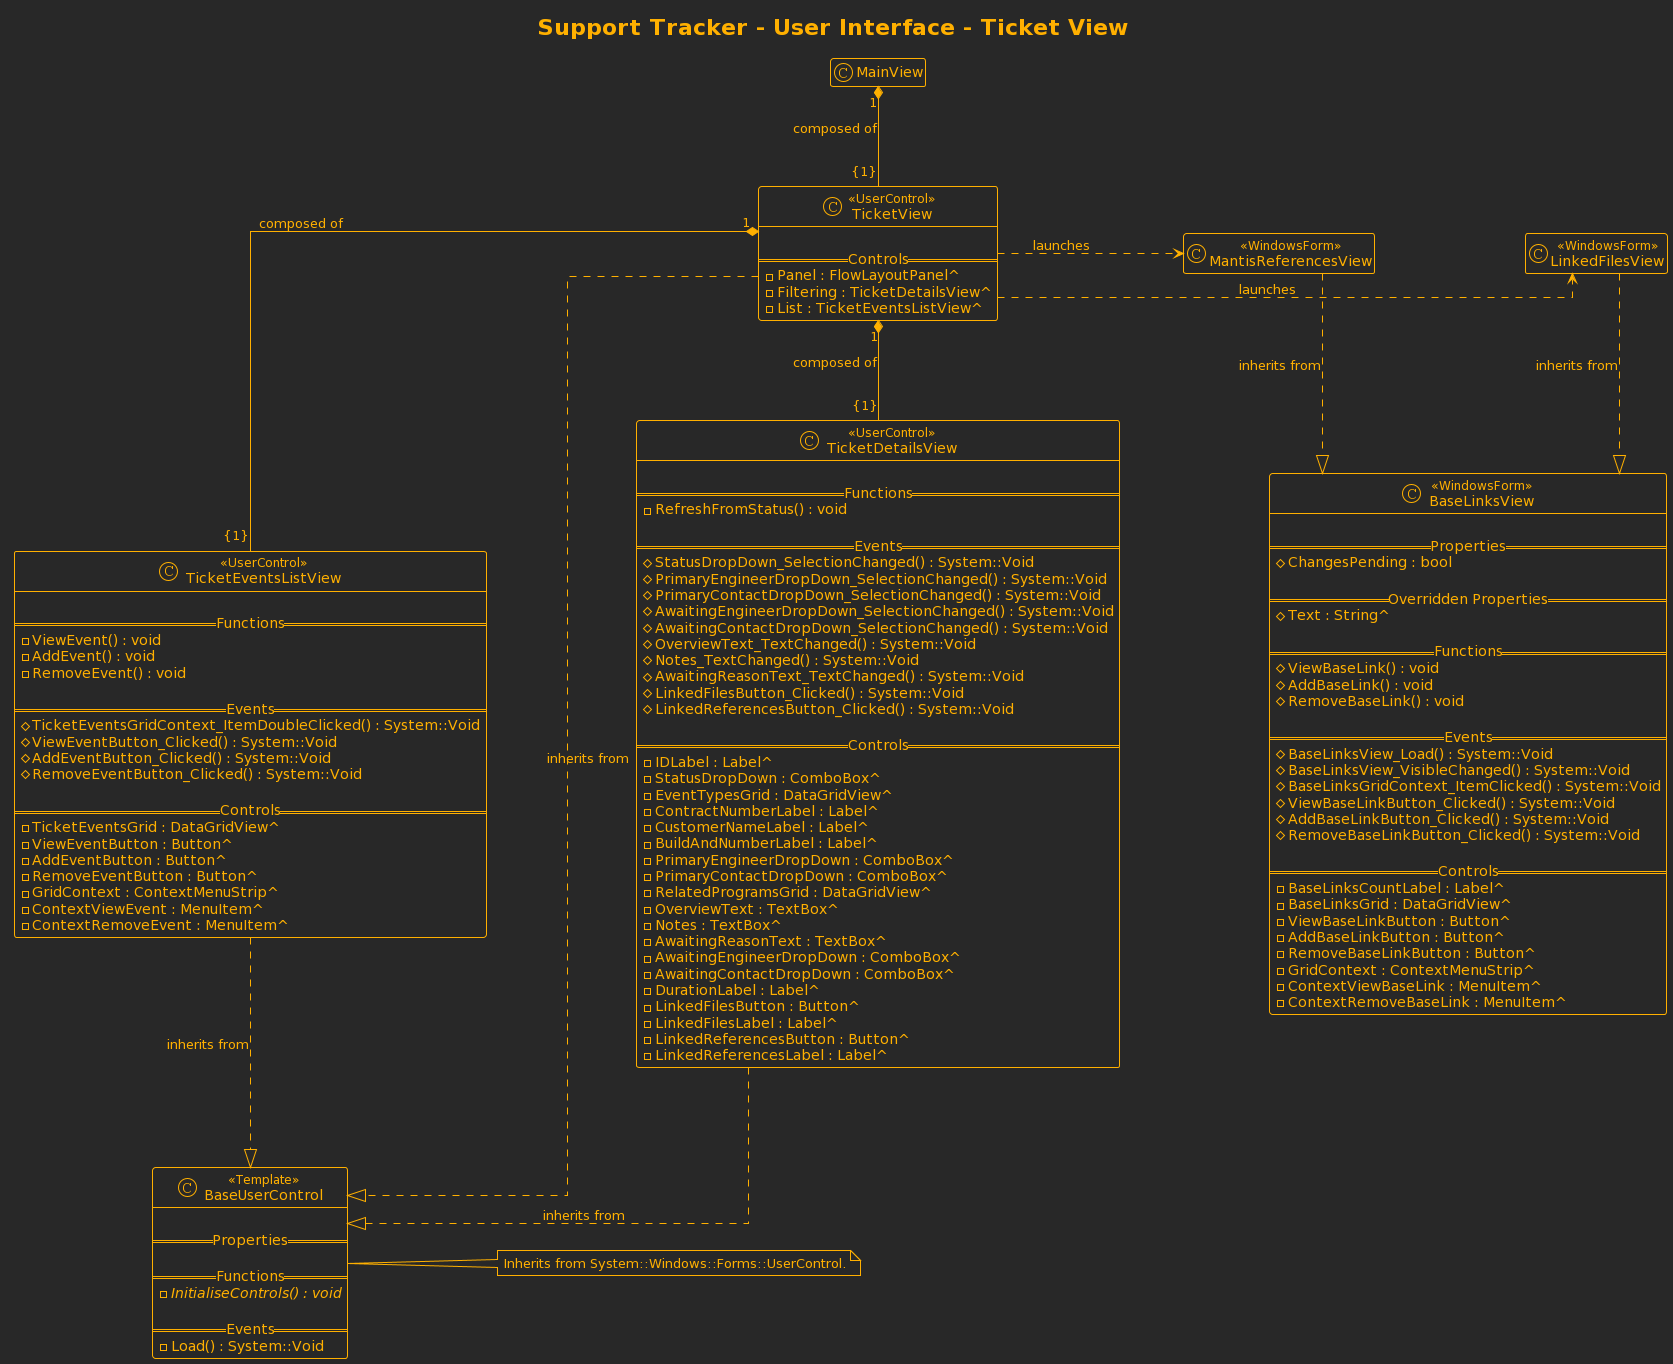

The diagram above was rendered by PlantUML. Its source (embedded in the PNG):
@startuml
' Styling
' --------

hide empty members

skinparam defaultFontStyle Monospaced
skinparam shadowing false
skinparam handwritten false
skinparam linetype ortho
skinparam nodesep 150
skinparam ranksep 100

' Applying theme
!theme crt-amber


' Title
' ------

title Support Tracker - User Interface - Ticket View


' C++/CLI Classes
' ----------------

class TicketView <<UserControl>> {
    
    == Controls ==
    -Panel : FlowLayoutPanel^
    -Filtering : TicketDetailsView^
    -List : TicketEventsListView^
}

together {

    class TicketDetailsView <<UserControl>> {
        
        == Functions ==
        -RefreshFromStatus() : void
        
        == Events ==
        #StatusDropDown_SelectionChanged() : System::Void
        #PrimaryEngineerDropDown_SelectionChanged() : System::Void
        #PrimaryContactDropDown_SelectionChanged() : System::Void
        #AwaitingEngineerDropDown_SelectionChanged() : System::Void
        #AwaitingContactDropDown_SelectionChanged() : System::Void
        #OverviewText_TextChanged() : System::Void
        #Notes_TextChanged() : System::Void
        #AwaitingReasonText_TextChanged() : System::Void
        #LinkedFilesButton_Clicked() : System::Void
        #LinkedReferencesButton_Clicked() : System::Void

        == Controls ==
        -IDLabel : Label^
        -StatusDropDown : ComboBox^
        -EventTypesGrid : DataGridView^
        -ContractNumberLabel : Label^
        -CustomerNameLabel : Label^
        -BuildAndNumberLabel : Label^
        -PrimaryEngineerDropDown : ComboBox^
        -PrimaryContactDropDown : ComboBox^
        -RelatedProgramsGrid : DataGridView^
        -OverviewText : TextBox^
        -Notes : TextBox^
        -AwaitingReasonText : TextBox^
        -AwaitingEngineerDropDown : ComboBox^
        -AwaitingContactDropDown : ComboBox^
        -DurationLabel : Label^
        -LinkedFilesButton : Button^
        -LinkedFilesLabel : Label^
        -LinkedReferencesButton : Button^
        -LinkedReferencesLabel : Label^
    }

    class TicketEventsListView <<UserControl>> {
        
        == Functions ==
        -ViewEvent() : void
        -AddEvent() : void
        -RemoveEvent() : void

        == Events ==
        #TicketEventsGridContext_ItemDoubleClicked() : System::Void
        #ViewEventButton_Clicked() : System::Void
        #AddEventButton_Clicked() : System::Void
        #RemoveEventButton_Clicked() : System::Void

        == Controls ==
        -TicketEventsGrid : DataGridView^
        -ViewEventButton : Button^
        -AddEventButton : Button^
        -RemoveEventButton : Button^
        -GridContext : ContextMenuStrip^
        -ContextViewEvent : MenuItem^
        -ContextRemoveEvent : MenuItem^
    }

    together {

        class BaseLinksView <<WindowsForm>> {
            
            == Properties ==
            #ChangesPending : bool

            == Overridden Properties ==
            #Text : String^
            
            == Functions ==
            #ViewBaseLink() : void
            #AddBaseLink() : void
            #RemoveBaseLink() : void
            
            == Events ==
            #BaseLinksView_Load() : System::Void
            #BaseLinksView_VisibleChanged() : System::Void
            #BaseLinksGridContext_ItemClicked() : System::Void
            #ViewBaseLinkButton_Clicked() : System::Void
            #AddBaseLinkButton_Clicked() : System::Void
            #RemoveBaseLinkButton_Clicked() : System::Void

            == Controls ==
            -BaseLinksCountLabel : Label^
            -BaseLinksGrid : DataGridView^
            -ViewBaseLinkButton : Button^
            -AddBaseLinkButton : Button^
            -RemoveBaseLinkButton : Button^
            -GridContext : ContextMenuStrip^
            -ContextViewBaseLink : MenuItem^
            -ContextRemoveBaseLink : MenuItem^
        }

        
        class LinkedFilesView <<WindowsForm>> {
            
        }

        class MantisReferencesView <<WindowsForm>> {
            
        }
    }
}

class BaseUserControl <<Template>> {
    
    == Properties ==

    == Functions ==
    {abstract} -InitialiseControls() : void

    == Events ==
    -Load() : System::Void
}

note right of BaseUserControl {
    Inherits from System::Windows::Forms::UserControl.
}

' Relationships
' --------------

MainView "1" *-down- "{1}" TicketView : composed of

TicketView "1" *-down- "{1}" TicketDetailsView : composed of
TicketView "1" *-down- "{1}" TicketEventsListView : composed of

LinkedFilesView .down.|> BaseLinksView : inherits from
MantisReferencesView .down.|> BaseLinksView : inherits from

TicketView .right.> LinkedFilesView : launches
TicketView .right.> MantisReferencesView : launches

TicketView .down.|> BaseUserControl : inherits from
TicketDetailsView .down.|> BaseUserControl : inherits from
TicketEventsListView .down.|> BaseUserControl : inherits from
@enduml